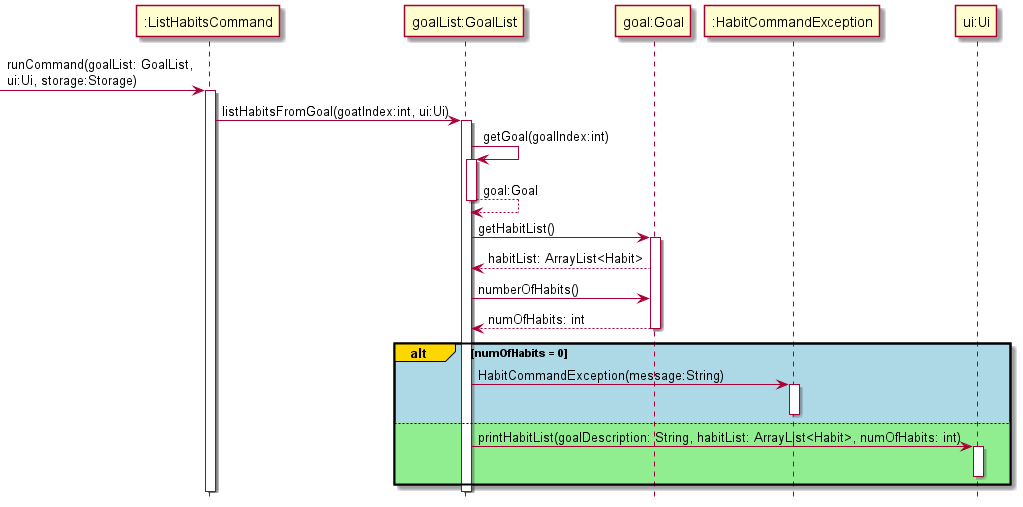

The diagram above was rendered by PlantUML. Its source (embedded in the PNG):
@startuml
'https://plantuml.com/component-diagram
hide footbox

-> ":ListHabitsCommand": runCommand(goalList: GoalList,\nui:Ui, storage:Storage)
activate ":ListHabitsCommand"

":ListHabitsCommand" -> "goalList:GoalList" :listHabitsFromGoal(goatIndex:int, ui:Ui)
activate "goalList:GoalList"
"goalList:GoalList" -> "goalList:GoalList" :getGoal(goalIndex:int)
activate "goalList:GoalList"
"goalList:GoalList" --> "goalList:GoalList" :goal:Goal
deactivate "goalList:GoalList"

"goalList:GoalList" -> "goal:Goal": getHabitList()
activate "goal:Goal"
"goal:Goal" --> "goalList:GoalList": habitList: ArrayList<Habit>
"goalList:GoalList" -> "goal:Goal": numberOfHabits()
"goal:Goal" --> "goalList:GoalList" :numOfHabits: int
deactivate "goal:Goal"

alt#gold #lightblue numOfHabits = 0
    "goalList:GoalList" -> ":HabitCommandException": HabitCommandException(message:String)
    activate ":HabitCommandException"
    deactivate ":HabitCommandException"
else #lightgreen
    "goalList:GoalList" -> "ui:Ui": printHabitList(goalDescription: String, habitList: ArrayList<Habit>, numOfHabits: int)
    activate "ui:Ui"
    deactivate "ui:Ui"
end

deactivate "goalList:GoalList"
deactivate ":ListHabitsCommand"

@enduml